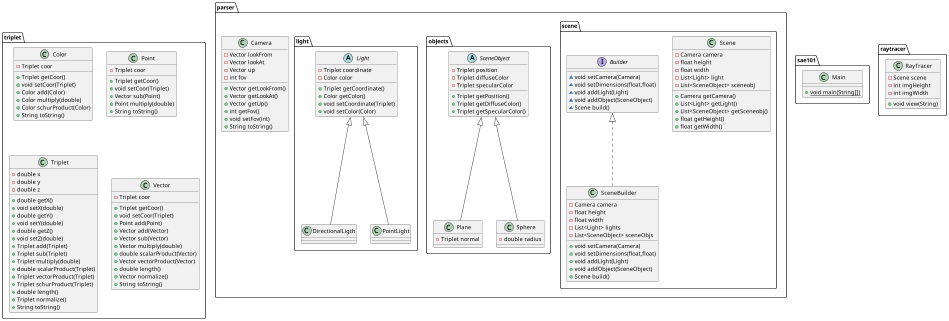

The diagram above was rendered by PlantUML. Its source (embedded in the PNG):
@startuml
class parser.Camera {
- Vector lookFrom
- Vector lookAt
- Vector up
- int fov
+ Vector getLookFrom()
+ Vector getLookAt()
+ Vector getUp()
+ int getFov()
+ void setFov(int)
+ String toString()
}
class parser.scene.Scene {
- Camera camera
- float height
- float width
- List<Light> light
- List<SceneObject> sceneobj
+ Camera getCamera()
+ List<Light> getLight()
+ List<SceneObject> getSceneobj()
+ float getHeight()
+ float getWidth()
}
class triplet.Color {
- Triplet coor
+ Triplet getCoor()
+ void setCoor(Triplet)
+ Color add(Color)
+ Color multiply(double)
+ Color schurProduct(Color)
+ String toString()
}
class parser.objects.Plane {
- Triplet normal
}
class triplet.Point {
- Triplet coor
+ Triplet getCoor()
+ void setCoor(Triplet)
+ Vector sub(Point)
+ Point multiply(double)
+ String toString()
}
class triplet.Triplet {
- double x
- double y
- double z
+ double getX()
+ void setX(double)
+ double getY()
+ void setY(double)
+ double getZ()
+ void setZ(double)
+ Triplet add(Triplet)
+ Triplet sub(Triplet)
+ Triplet multiply(double)
+ double scalarProduct(Triplet)
+ Triplet vectorProduct(Triplet)
+ Triplet schurProduct(Triplet)
+ double length()
+ Triplet normalize()
+ String toString()
}
abstract class parser.light.Light {
- Triplet coordinate
- Color color
+ Triplet getCoordinate()
+ Color getColor()
+ void setCoordinate(Triplet)
+ void setColor(Color)
}
class parser.light.DirectionalLigth {
}
interface parser.scene.Builder {
~ void setCamera(Camera)
~ void setDimensions(float,float)
~ void addLight(Light)
~ void addObject(SceneObject)
~ Scene build()
}
class sae101.Main {
+ {static} void main(String[])
}
class triplet.Vector {
- Triplet coor
+ Triplet getCoor()
+ void setCoor(Triplet)
+ Point add(Point)
+ Vector add(Vector)
+ Vector sub(Vector)
+ Vector multiply(double)
+ double scalarProduct(Vector)
+ Vector vectorProduct(Vector)
+ double length()
+ Vector normalize()
+ String toString()
}
class raytracer.RayTracer {
- Scene scene
- int imgHeight
- int imgWidth
+ void view(String)
}
class parser.light.PointLight {
}
class parser.objects.Sphere {
- double radius
}
abstract class parser.objects.SceneObject {
- Triplet position
- Triplet diffuseColor
- Triplet specularColor
+ Triplet getPosition()
+ Triplet getDiffuseColor()
+ Triplet getSpecularColor()
}
class parser.scene.SceneBuilder {
- Camera camera
- float height
- float width
- List<Light> lights
- List<SceneObject> sceneObjs
+ void setCamera(Camera)
+ void setDimensions(float,float)
+ void addLight(Light)
+ void addObject(SceneObject)
+ Scene build()
}


parser.objects.SceneObject <|-- parser.objects.Plane
parser.light.Light <|-- parser.light.DirectionalLigth
parser.light.Light <|-- parser.light.PointLight
parser.objects.SceneObject <|-- parser.objects.Sphere
parser.scene.Builder <|.. parser.scene.SceneBuilder
@enduml